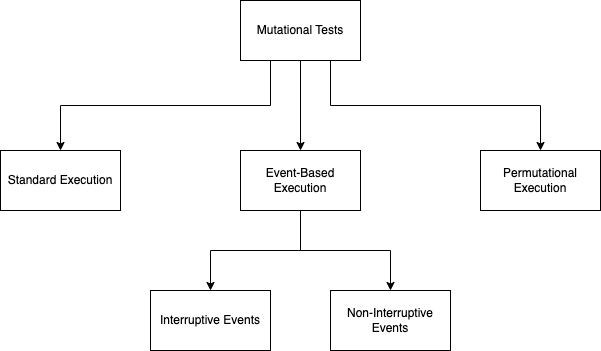

The diagram above was exported from draw.io. Its source (the exported page's mxGraphModel, read from the mxfile embedded in the PNG):
<mxGraphModel dx="1114" dy="824" grid="1" gridSize="10" guides="1" tooltips="1" connect="1" arrows="1" fold="1" page="1" pageScale="1" pageWidth="827" pageHeight="1169" math="0" shadow="0">
  <root>
    <mxCell id="0" />
    <mxCell id="1" parent="0" />
    <mxCell id="6InvTtlR5Lsh26toadXM-15" value="" style="edgeStyle=orthogonalEdgeStyle;rounded=0;orthogonalLoop=1;jettySize=auto;html=1;" edge="1" parent="1" source="6InvTtlR5Lsh26toadXM-2" target="6InvTtlR5Lsh26toadXM-14">
      <mxGeometry relative="1" as="geometry" />
    </mxCell>
    <mxCell id="6InvTtlR5Lsh26toadXM-21" style="edgeStyle=orthogonalEdgeStyle;rounded=0;orthogonalLoop=1;jettySize=auto;html=1;exitX=0.75;exitY=1;exitDx=0;exitDy=0;entryX=0.5;entryY=0;entryDx=0;entryDy=0;" edge="1" parent="1" source="6InvTtlR5Lsh26toadXM-2" target="6InvTtlR5Lsh26toadXM-9">
      <mxGeometry relative="1" as="geometry" />
    </mxCell>
    <mxCell id="6InvTtlR5Lsh26toadXM-22" style="edgeStyle=orthogonalEdgeStyle;rounded=0;orthogonalLoop=1;jettySize=auto;html=1;exitX=0.25;exitY=1;exitDx=0;exitDy=0;entryX=0.5;entryY=0;entryDx=0;entryDy=0;" edge="1" parent="1" source="6InvTtlR5Lsh26toadXM-2" target="6InvTtlR5Lsh26toadXM-3">
      <mxGeometry relative="1" as="geometry" />
    </mxCell>
    <mxCell id="6InvTtlR5Lsh26toadXM-2" value="Mutational Tests" style="rounded=0;whiteSpace=wrap;html=1;" vertex="1" parent="1">
      <mxGeometry x="330" y="120" width="120" height="60" as="geometry" />
    </mxCell>
    <mxCell id="6InvTtlR5Lsh26toadXM-3" value="Standard Execution" style="whiteSpace=wrap;html=1;rounded=0;" vertex="1" parent="1">
      <mxGeometry x="90" y="270" width="120" height="60" as="geometry" />
    </mxCell>
    <mxCell id="6InvTtlR5Lsh26toadXM-9" value="Permutational Execution" style="whiteSpace=wrap;html=1;rounded=0;" vertex="1" parent="1">
      <mxGeometry x="570" y="270" width="120" height="60" as="geometry" />
    </mxCell>
    <mxCell id="6InvTtlR5Lsh26toadXM-19" style="edgeStyle=orthogonalEdgeStyle;rounded=0;orthogonalLoop=1;jettySize=auto;html=1;exitX=0.5;exitY=1;exitDx=0;exitDy=0;entryX=0.5;entryY=0;entryDx=0;entryDy=0;" edge="1" parent="1" source="6InvTtlR5Lsh26toadXM-14" target="6InvTtlR5Lsh26toadXM-16">
      <mxGeometry relative="1" as="geometry" />
    </mxCell>
    <mxCell id="6InvTtlR5Lsh26toadXM-20" style="edgeStyle=orthogonalEdgeStyle;rounded=0;orthogonalLoop=1;jettySize=auto;html=1;exitX=0.5;exitY=1;exitDx=0;exitDy=0;entryX=0.5;entryY=0;entryDx=0;entryDy=0;" edge="1" parent="1" source="6InvTtlR5Lsh26toadXM-14" target="6InvTtlR5Lsh26toadXM-18">
      <mxGeometry relative="1" as="geometry" />
    </mxCell>
    <mxCell id="6InvTtlR5Lsh26toadXM-14" value="Event-Based Execution" style="whiteSpace=wrap;html=1;rounded=0;" vertex="1" parent="1">
      <mxGeometry x="330" y="270" width="120" height="60" as="geometry" />
    </mxCell>
    <mxCell id="6InvTtlR5Lsh26toadXM-16" value="Interruptive Events" style="whiteSpace=wrap;html=1;rounded=0;" vertex="1" parent="1">
      <mxGeometry x="240" y="410" width="120" height="60" as="geometry" />
    </mxCell>
    <mxCell id="6InvTtlR5Lsh26toadXM-18" value="Non-Interruptive Events" style="whiteSpace=wrap;html=1;rounded=0;" vertex="1" parent="1">
      <mxGeometry x="420" y="410" width="120" height="60" as="geometry" />
    </mxCell>
  </root>
</mxGraphModel>